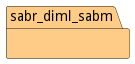

The diagram above was rendered by PlantUML. Its source (embedded in the PNG):
@startuml

left to right direction







package "sabr_diml_sabm" #ffcc88 {



}


@enduml